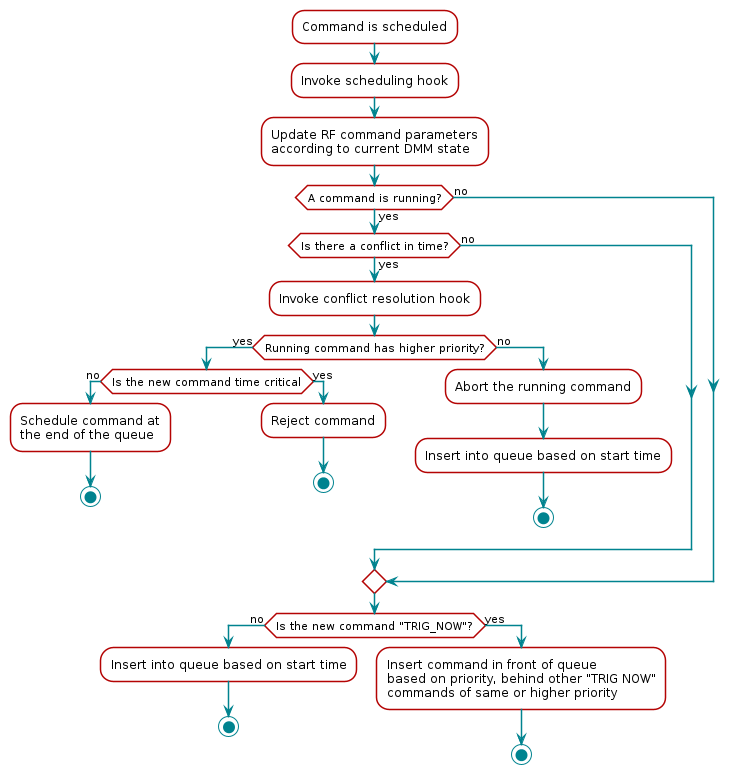

The diagram above was rendered by PlantUML. Its source (embedded in the PNG):
@startuml
skinparam backgroundColor transparent

hide footbox

scale max 900 width

skinparam sequenceArrow {
    Color #00838f
    Thickness 1.2
}


skinparam sequenceParticipant {
    BackgroundColor #b40404
    BorderColor #b40404
    BorderThickness 0
    FontColor #fff
    FontStyle bold
}

skinparam sequenceLifeLineBorderColor #888

skinparam note {
    BackgroundColor #ffe
    BorderColor #b40404
}

skinparam sequenceDivider {
    BackgroundColor #b40404
    BorderColor #b40404
    FontColor #fff
    BorderThickness 0
}

skinparam sequenceGroup {
    BackgroundColor #b40404
    BorderColor #b40404
    HeaderFontColor #fff
    HeaderFontStyle italics
    BorderThickness 1.5
}

skinparam shadowing false

skinParam state {
  BorderColor #b40404
  BackgroundColor transparent
  ArrowColor #00838f
  StartColor #00838f
  EndColor #00838f
}

skinParam activity {
  BorderColor #b40404
  BackgroundColor transparent
  ArrowColor #00838f
  StartColor #00838f
  EndColor #00838f
  BarColor #00838f
}

:Command is scheduled;

:Invoke scheduling hook;

:Update RF command parameters\naccording to current DMM state;

if (A command is running?) then (yes)
    if (Is there a conflict in time?) then (yes)

        :Invoke conflict resolution hook;

        if (Running command has higher priority?) then (yes)
            if (Is the new command time critical) then (no)

                :Schedule command at\nthe end of the queue;
                stop

            else (yes)

                :Reject command;
                stop

            endif
        else (no)

            :Abort the running command;
            :Insert into queue based on start time;
            stop

        endif
    else (no)
    endif
else (no)
endif

if (Is the new command "TRIG_NOW"?) then (no)
    :Insert into queue based on start time;
    stop
else (yes)
    :Insert command in front of queue\nbased on priority, behind other "TRIG NOW"\ncommands of same or higher priority;
    stop
endif

@enduml